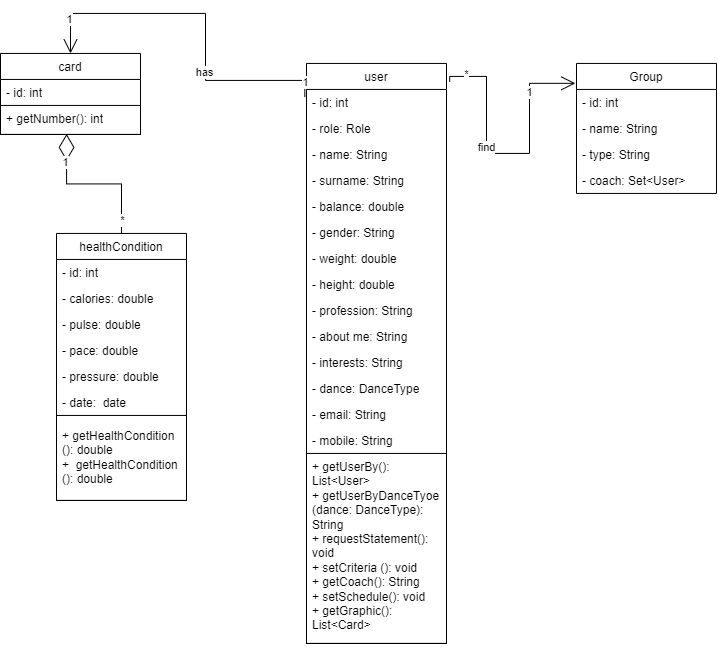

The diagram above was exported from draw.io. Its source (the exported page's mxGraphModel, read from the mxfile embedded in the PNG):
<mxGraphModel dx="725" dy="718" grid="1" gridSize="10" guides="1" tooltips="1" connect="1" arrows="1" fold="1" page="1" pageScale="1" pageWidth="827" pageHeight="1169" math="0" shadow="0">
  <root>
    <mxCell id="Ok8UZIUgAsXf0yUNEehp-0" />
    <mxCell id="Ok8UZIUgAsXf0yUNEehp-1" parent="Ok8UZIUgAsXf0yUNEehp-0" />
    <mxCell id="Ok8UZIUgAsXf0yUNEehp-2" value="user" style="swimlane;fontStyle=0;childLayout=stackLayout;horizontal=1;startSize=26;fillColor=none;horizontalStack=0;resizeParent=1;resizeParentMax=0;resizeLast=0;collapsible=1;marginBottom=0;" vertex="1" parent="Ok8UZIUgAsXf0yUNEehp-1">
      <mxGeometry x="400" y="379.94" width="140" height="580" as="geometry" />
    </mxCell>
    <mxCell id="5qZo8cofM-u2N891L__K-1" value="- id: int" style="text;strokeColor=none;fillColor=none;align=left;verticalAlign=top;spacingLeft=4;spacingRight=4;overflow=hidden;rotatable=0;points=[[0,0.5],[1,0.5]];portConstraint=eastwest;" vertex="1" parent="Ok8UZIUgAsXf0yUNEehp-2">
      <mxGeometry y="26" width="140" height="26" as="geometry" />
    </mxCell>
    <mxCell id="Ok8UZIUgAsXf0yUNEehp-3" value="- role: Role" style="text;strokeColor=none;fillColor=none;align=left;verticalAlign=top;spacingLeft=4;spacingRight=4;overflow=hidden;rotatable=0;points=[[0,0.5],[1,0.5]];portConstraint=eastwest;" vertex="1" parent="Ok8UZIUgAsXf0yUNEehp-2">
      <mxGeometry y="52" width="140" height="26" as="geometry" />
    </mxCell>
    <mxCell id="Ok8UZIUgAsXf0yUNEehp-4" value="- name: String" style="text;strokeColor=none;fillColor=none;align=left;verticalAlign=top;spacingLeft=4;spacingRight=4;overflow=hidden;rotatable=0;points=[[0,0.5],[1,0.5]];portConstraint=eastwest;" vertex="1" parent="Ok8UZIUgAsXf0yUNEehp-2">
      <mxGeometry y="78" width="140" height="26" as="geometry" />
    </mxCell>
    <mxCell id="Ok8UZIUgAsXf0yUNEehp-5" value="- surname: String" style="text;strokeColor=none;fillColor=none;align=left;verticalAlign=top;spacingLeft=4;spacingRight=4;overflow=hidden;rotatable=0;points=[[0,0.5],[1,0.5]];portConstraint=eastwest;" vertex="1" parent="Ok8UZIUgAsXf0yUNEehp-2">
      <mxGeometry y="104" width="140" height="26" as="geometry" />
    </mxCell>
    <mxCell id="Ok8UZIUgAsXf0yUNEehp-6" value="- balance: double" style="text;strokeColor=none;fillColor=none;align=left;verticalAlign=top;spacingLeft=4;spacingRight=4;overflow=hidden;rotatable=0;points=[[0,0.5],[1,0.5]];portConstraint=eastwest;" vertex="1" parent="Ok8UZIUgAsXf0yUNEehp-2">
      <mxGeometry y="130" width="140" height="26" as="geometry" />
    </mxCell>
    <mxCell id="Ok8UZIUgAsXf0yUNEehp-7" value="- gender: String" style="text;strokeColor=none;fillColor=none;align=left;verticalAlign=top;spacingLeft=4;spacingRight=4;overflow=hidden;rotatable=0;points=[[0,0.5],[1,0.5]];portConstraint=eastwest;" vertex="1" parent="Ok8UZIUgAsXf0yUNEehp-2">
      <mxGeometry y="156" width="140" height="26" as="geometry" />
    </mxCell>
    <mxCell id="Ok8UZIUgAsXf0yUNEehp-8" value="- weight: double&#10;" style="text;strokeColor=none;fillColor=none;align=left;verticalAlign=top;spacingLeft=4;spacingRight=4;overflow=hidden;rotatable=0;points=[[0,0.5],[1,0.5]];portConstraint=eastwest;" vertex="1" parent="Ok8UZIUgAsXf0yUNEehp-2">
      <mxGeometry y="182" width="140" height="26" as="geometry" />
    </mxCell>
    <mxCell id="Ok8UZIUgAsXf0yUNEehp-9" value="- height: double" style="text;strokeColor=none;fillColor=none;align=left;verticalAlign=top;spacingLeft=4;spacingRight=4;overflow=hidden;rotatable=0;points=[[0,0.5],[1,0.5]];portConstraint=eastwest;" vertex="1" parent="Ok8UZIUgAsXf0yUNEehp-2">
      <mxGeometry y="208" width="140" height="26" as="geometry" />
    </mxCell>
    <mxCell id="Ok8UZIUgAsXf0yUNEehp-10" value="- profession: String" style="text;strokeColor=none;fillColor=none;align=left;verticalAlign=top;spacingLeft=4;spacingRight=4;overflow=hidden;rotatable=0;points=[[0,0.5],[1,0.5]];portConstraint=eastwest;" vertex="1" parent="Ok8UZIUgAsXf0yUNEehp-2">
      <mxGeometry y="234" width="140" height="26" as="geometry" />
    </mxCell>
    <mxCell id="Ok8UZIUgAsXf0yUNEehp-11" value="- about me: String&#10;" style="text;strokeColor=none;fillColor=none;align=left;verticalAlign=top;spacingLeft=4;spacingRight=4;overflow=hidden;rotatable=0;points=[[0,0.5],[1,0.5]];portConstraint=eastwest;" vertex="1" parent="Ok8UZIUgAsXf0yUNEehp-2">
      <mxGeometry y="260" width="140" height="26" as="geometry" />
    </mxCell>
    <mxCell id="Ok8UZIUgAsXf0yUNEehp-12" value="- interests: String" style="text;strokeColor=none;fillColor=none;align=left;verticalAlign=top;spacingLeft=4;spacingRight=4;overflow=hidden;rotatable=0;points=[[0,0.5],[1,0.5]];portConstraint=eastwest;" vertex="1" parent="Ok8UZIUgAsXf0yUNEehp-2">
      <mxGeometry y="286" width="140" height="26" as="geometry" />
    </mxCell>
    <mxCell id="Ok8UZIUgAsXf0yUNEehp-13" value="- dance: DanceType" style="text;strokeColor=none;fillColor=none;align=left;verticalAlign=top;spacingLeft=4;spacingRight=4;overflow=hidden;rotatable=0;points=[[0,0.5],[1,0.5]];portConstraint=eastwest;" vertex="1" parent="Ok8UZIUgAsXf0yUNEehp-2">
      <mxGeometry y="312" width="140" height="26" as="geometry" />
    </mxCell>
    <mxCell id="5qZo8cofM-u2N891L__K-4" value="- email: String" style="text;strokeColor=none;fillColor=none;align=left;verticalAlign=top;spacingLeft=4;spacingRight=4;overflow=hidden;rotatable=0;points=[[0,0.5],[1,0.5]];portConstraint=eastwest;" vertex="1" parent="Ok8UZIUgAsXf0yUNEehp-2">
      <mxGeometry y="338" width="140" height="26" as="geometry" />
    </mxCell>
    <mxCell id="5qZo8cofM-u2N891L__K-3" value="- mobile: String" style="text;strokeColor=none;fillColor=none;align=left;verticalAlign=top;spacingLeft=4;spacingRight=4;overflow=hidden;rotatable=0;points=[[0,0.5],[1,0.5]];portConstraint=eastwest;whiteSpace=wrap;" vertex="1" parent="Ok8UZIUgAsXf0yUNEehp-2">
      <mxGeometry y="364" width="140" height="26" as="geometry" />
    </mxCell>
    <mxCell id="5qZo8cofM-u2N891L__K-9" value="+ getUserBy(): List&lt;User&gt;&#10;+ getUserByDanceTyoe (dance: DanceType): String&#10;+ requestStatement(): void&#10;+ setCriteria (): void&#10;+ getCoach(): String&#10;+ setSchedule(): void&#10;+ getGraphic(): List&lt;Card&gt;" style="text;strokeColor=default;fillColor=none;align=left;verticalAlign=top;spacingLeft=4;spacingRight=4;overflow=hidden;rotatable=0;points=[[0,0.5],[1,0.5]];portConstraint=eastwest;whiteSpace=wrap;" vertex="1" parent="Ok8UZIUgAsXf0yUNEehp-2">
      <mxGeometry y="390" width="140" height="190" as="geometry" />
    </mxCell>
    <mxCell id="Ok8UZIUgAsXf0yUNEehp-14" value="Group" style="swimlane;fontStyle=0;childLayout=stackLayout;horizontal=1;startSize=26;fillColor=none;horizontalStack=0;resizeParent=1;resizeParentMax=0;resizeLast=0;collapsible=1;marginBottom=0;" vertex="1" parent="Ok8UZIUgAsXf0yUNEehp-1">
      <mxGeometry x="670" y="379.94" width="140" height="130" as="geometry" />
    </mxCell>
    <mxCell id="5qZo8cofM-u2N891L__K-5" value="- id: int" style="text;strokeColor=none;fillColor=none;align=left;verticalAlign=top;spacingLeft=4;spacingRight=4;overflow=hidden;rotatable=0;points=[[0,0.5],[1,0.5]];portConstraint=eastwest;" vertex="1" parent="Ok8UZIUgAsXf0yUNEehp-14">
      <mxGeometry y="26" width="140" height="26" as="geometry" />
    </mxCell>
    <mxCell id="Ok8UZIUgAsXf0yUNEehp-15" value="- name: String" style="text;strokeColor=none;fillColor=none;align=left;verticalAlign=top;spacingLeft=4;spacingRight=4;overflow=hidden;rotatable=0;points=[[0,0.5],[1,0.5]];portConstraint=eastwest;" vertex="1" parent="Ok8UZIUgAsXf0yUNEehp-14">
      <mxGeometry y="52" width="140" height="26" as="geometry" />
    </mxCell>
    <mxCell id="Ok8UZIUgAsXf0yUNEehp-16" value="- type: String" style="text;strokeColor=none;fillColor=none;align=left;verticalAlign=top;spacingLeft=4;spacingRight=4;overflow=hidden;rotatable=0;points=[[0,0.5],[1,0.5]];portConstraint=eastwest;" vertex="1" parent="Ok8UZIUgAsXf0yUNEehp-14">
      <mxGeometry y="78" width="140" height="26" as="geometry" />
    </mxCell>
    <mxCell id="Ok8UZIUgAsXf0yUNEehp-17" value="- coach: Set&lt;User&gt;" style="text;strokeColor=none;fillColor=none;align=left;verticalAlign=top;spacingLeft=4;spacingRight=4;overflow=hidden;rotatable=0;points=[[0,0.5],[1,0.5]];portConstraint=eastwest;" vertex="1" parent="Ok8UZIUgAsXf0yUNEehp-14">
      <mxGeometry y="104" width="140" height="26" as="geometry" />
    </mxCell>
    <mxCell id="Ok8UZIUgAsXf0yUNEehp-18" value="card" style="swimlane;fontStyle=0;childLayout=stackLayout;horizontal=1;startSize=26;fillColor=none;horizontalStack=0;resizeParent=1;resizeParentMax=0;resizeLast=0;collapsible=1;marginBottom=0;" vertex="1" parent="Ok8UZIUgAsXf0yUNEehp-1">
      <mxGeometry x="94" y="369.94" width="140" height="81" as="geometry" />
    </mxCell>
    <mxCell id="Ok8UZIUgAsXf0yUNEehp-19" value="- id: int" style="text;strokeColor=none;fillColor=none;align=left;verticalAlign=top;spacingLeft=4;spacingRight=4;overflow=hidden;rotatable=0;points=[[0,0.5],[1,0.5]];portConstraint=eastwest;" vertex="1" parent="Ok8UZIUgAsXf0yUNEehp-18">
      <mxGeometry y="26" width="140" height="26" as="geometry" />
    </mxCell>
    <mxCell id="5qZo8cofM-u2N891L__K-8" value="+ getNumber(): int" style="text;strokeColor=default;fillColor=none;align=left;verticalAlign=top;spacingLeft=4;spacingRight=4;overflow=hidden;rotatable=0;points=[[0,0.5],[1,0.5]];portConstraint=eastwest;whiteSpace=wrap;" vertex="1" parent="Ok8UZIUgAsXf0yUNEehp-18">
      <mxGeometry y="52" width="140" height="29" as="geometry" />
    </mxCell>
    <mxCell id="Ok8UZIUgAsXf0yUNEehp-20" value="healthCondition" style="swimlane;fontStyle=0;childLayout=stackLayout;horizontal=1;startSize=26;fillColor=none;horizontalStack=0;resizeParent=1;resizeParentMax=0;resizeLast=0;collapsible=1;marginBottom=0;" vertex="1" parent="Ok8UZIUgAsXf0yUNEehp-1">
      <mxGeometry x="150" y="549.94" width="130" height="267" as="geometry" />
    </mxCell>
    <mxCell id="5qZo8cofM-u2N891L__K-2" value="- id: int" style="text;strokeColor=none;fillColor=none;align=left;verticalAlign=top;spacingLeft=4;spacingRight=4;overflow=hidden;rotatable=0;points=[[0,0.5],[1,0.5]];portConstraint=eastwest;" vertex="1" parent="Ok8UZIUgAsXf0yUNEehp-20">
      <mxGeometry y="26" width="130" height="26" as="geometry" />
    </mxCell>
    <mxCell id="Ok8UZIUgAsXf0yUNEehp-21" value="- calories: double" style="text;strokeColor=none;fillColor=none;align=left;verticalAlign=top;spacingLeft=4;spacingRight=4;overflow=hidden;rotatable=0;points=[[0,0.5],[1,0.5]];portConstraint=eastwest;" vertex="1" parent="Ok8UZIUgAsXf0yUNEehp-20">
      <mxGeometry y="52" width="130" height="26" as="geometry" />
    </mxCell>
    <mxCell id="Ok8UZIUgAsXf0yUNEehp-22" value="- pulse: double&#10;" style="text;strokeColor=none;fillColor=none;align=left;verticalAlign=top;spacingLeft=4;spacingRight=4;overflow=hidden;rotatable=0;points=[[0,0.5],[1,0.5]];portConstraint=eastwest;" vertex="1" parent="Ok8UZIUgAsXf0yUNEehp-20">
      <mxGeometry y="78" width="130" height="26" as="geometry" />
    </mxCell>
    <mxCell id="Ok8UZIUgAsXf0yUNEehp-23" value="- pace: double" style="text;strokeColor=none;fillColor=none;align=left;verticalAlign=top;spacingLeft=4;spacingRight=4;overflow=hidden;rotatable=0;points=[[0,0.5],[1,0.5]];portConstraint=eastwest;" vertex="1" parent="Ok8UZIUgAsXf0yUNEehp-20">
      <mxGeometry y="104" width="130" height="26" as="geometry" />
    </mxCell>
    <mxCell id="Ok8UZIUgAsXf0yUNEehp-24" value="- pressure: double" style="text;strokeColor=none;fillColor=none;align=left;verticalAlign=top;spacingLeft=4;spacingRight=4;overflow=hidden;rotatable=0;points=[[0,0.5],[1,0.5]];portConstraint=eastwest;" vertex="1" parent="Ok8UZIUgAsXf0yUNEehp-20">
      <mxGeometry y="130" width="130" height="26" as="geometry" />
    </mxCell>
    <mxCell id="Ok8UZIUgAsXf0yUNEehp-25" value="- date:  date" style="text;strokeColor=none;fillColor=none;align=left;verticalAlign=top;spacingLeft=4;spacingRight=4;overflow=hidden;rotatable=0;points=[[0,0.5],[1,0.5]];portConstraint=eastwest;" vertex="1" parent="Ok8UZIUgAsXf0yUNEehp-20">
      <mxGeometry y="156" width="130" height="26" as="geometry" />
    </mxCell>
    <mxCell id="5qZo8cofM-u2N891L__K-6" value="+ getHealthCondition (): double&#10;+  getHealthCondition (): double" style="text;strokeColor=default;fillColor=none;align=left;verticalAlign=middle;spacingLeft=4;spacingRight=4;overflow=hidden;rotatable=0;points=[[0,0.5],[1,0.5]];portConstraint=eastwest;whiteSpace=wrap;" vertex="1" parent="Ok8UZIUgAsXf0yUNEehp-20">
      <mxGeometry y="182" width="130" height="85" as="geometry" />
    </mxCell>
    <mxCell id="Ok8UZIUgAsXf0yUNEehp-26" value="" style="endArrow=diamondThin;endFill=0;endSize=24;html=1;rounded=0;exitX=0.5;exitY=0;exitDx=0;exitDy=0;edgeStyle=orthogonalEdgeStyle;entryX=0.472;entryY=0.982;entryDx=0;entryDy=0;entryPerimeter=0;" edge="1" parent="Ok8UZIUgAsXf0yUNEehp-1" source="Ok8UZIUgAsXf0yUNEehp-20" target="5qZo8cofM-u2N891L__K-8">
      <mxGeometry width="160" relative="1" as="geometry">
        <mxPoint x="280" y="352.94" as="sourcePoint" />
        <mxPoint x="160" y="469.94" as="targetPoint" />
      </mxGeometry>
    </mxCell>
    <mxCell id="Ok8UZIUgAsXf0yUNEehp-27" value="1" style="edgeLabel;html=1;align=center;verticalAlign=middle;resizable=0;points=[];" vertex="1" connectable="0" parent="Ok8UZIUgAsXf0yUNEehp-26">
      <mxGeometry x="0.6244" y="1" relative="1" as="geometry">
        <mxPoint as="offset" />
      </mxGeometry>
    </mxCell>
    <mxCell id="Ok8UZIUgAsXf0yUNEehp-28" value="*" style="edgeLabel;html=1;align=center;verticalAlign=middle;resizable=0;points=[];" vertex="1" connectable="0" parent="Ok8UZIUgAsXf0yUNEehp-26">
      <mxGeometry x="-0.8258" y="-1" relative="1" as="geometry">
        <mxPoint as="offset" />
      </mxGeometry>
    </mxCell>
    <mxCell id="Ok8UZIUgAsXf0yUNEehp-29" value="" style="endArrow=open;endFill=1;endSize=12;html=1;rounded=0;exitX=-0.012;exitY=0.058;exitDx=0;exitDy=0;entryX=0.5;entryY=0;entryDx=0;entryDy=0;exitPerimeter=0;edgeStyle=orthogonalEdgeStyle;" edge="1" parent="Ok8UZIUgAsXf0yUNEehp-1" source="Ok8UZIUgAsXf0yUNEehp-2" target="Ok8UZIUgAsXf0yUNEehp-18">
      <mxGeometry width="160" relative="1" as="geometry">
        <mxPoint x="373" y="428.94" as="sourcePoint" />
        <mxPoint x="243.9999999999999" y="428.94" as="targetPoint" />
        <Array as="points">
          <mxPoint x="299" y="396.94" />
          <mxPoint x="299" y="329.94" />
          <mxPoint x="164" y="329.94" />
        </Array>
      </mxGeometry>
    </mxCell>
    <mxCell id="Ok8UZIUgAsXf0yUNEehp-30" value="has" style="edgeLabel;html=1;align=center;verticalAlign=middle;resizable=0;points=[];" vertex="1" connectable="0" parent="Ok8UZIUgAsXf0yUNEehp-29">
      <mxGeometry x="-0.307" y="1" relative="1" as="geometry">
        <mxPoint as="offset" />
      </mxGeometry>
    </mxCell>
    <mxCell id="Ok8UZIUgAsXf0yUNEehp-31" value="1" style="edgeLabel;html=1;align=center;verticalAlign=middle;resizable=0;points=[];" vertex="1" connectable="0" parent="Ok8UZIUgAsXf0yUNEehp-29">
      <mxGeometry x="-0.9154" relative="1" as="geometry">
        <mxPoint as="offset" />
      </mxGeometry>
    </mxCell>
    <mxCell id="Ok8UZIUgAsXf0yUNEehp-32" value="1" style="edgeLabel;html=1;align=center;verticalAlign=middle;resizable=0;points=[];" vertex="1" connectable="0" parent="Ok8UZIUgAsXf0yUNEehp-29">
      <mxGeometry x="0.804" y="-1" relative="1" as="geometry">
        <mxPoint as="offset" />
      </mxGeometry>
    </mxCell>
    <mxCell id="Ok8UZIUgAsXf0yUNEehp-33" value="" style="endArrow=open;endFill=1;endSize=12;html=1;rounded=0;exitX=1.023;exitY=0.032;exitDx=0;exitDy=0;exitPerimeter=0;entryX=-0.008;entryY=0.153;entryDx=0;entryDy=0;entryPerimeter=0;edgeStyle=orthogonalEdgeStyle;" edge="1" parent="Ok8UZIUgAsXf0yUNEehp-1" source="Ok8UZIUgAsXf0yUNEehp-2" target="Ok8UZIUgAsXf0yUNEehp-14">
      <mxGeometry width="160" relative="1" as="geometry">
        <mxPoint x="360" y="479.94" as="sourcePoint" />
        <mxPoint x="520" y="479.94" as="targetPoint" />
        <Array as="points">
          <mxPoint x="580" y="392.94" />
          <mxPoint x="580" y="469.94" />
          <mxPoint x="623" y="469.94" />
          <mxPoint x="623" y="399.94" />
        </Array>
      </mxGeometry>
    </mxCell>
    <mxCell id="Ok8UZIUgAsXf0yUNEehp-34" value="find" style="edgeLabel;html=1;align=center;verticalAlign=middle;resizable=0;points=[];" vertex="1" connectable="0" parent="Ok8UZIUgAsXf0yUNEehp-33">
      <mxGeometry x="-0.1884" relative="1" as="geometry">
        <mxPoint as="offset" />
      </mxGeometry>
    </mxCell>
    <mxCell id="Ok8UZIUgAsXf0yUNEehp-35" value="*" style="edgeLabel;html=1;align=center;verticalAlign=middle;resizable=0;points=[];" vertex="1" connectable="0" parent="Ok8UZIUgAsXf0yUNEehp-33">
      <mxGeometry x="-0.8438" y="2" relative="1" as="geometry">
        <mxPoint as="offset" />
      </mxGeometry>
    </mxCell>
    <mxCell id="Ok8UZIUgAsXf0yUNEehp-36" value="1" style="edgeLabel;html=1;align=center;verticalAlign=middle;resizable=0;points=[];" vertex="1" connectable="0" parent="Ok8UZIUgAsXf0yUNEehp-33">
      <mxGeometry x="0.6115" relative="1" as="geometry">
        <mxPoint as="offset" />
      </mxGeometry>
    </mxCell>
  </root>
</mxGraphModel>